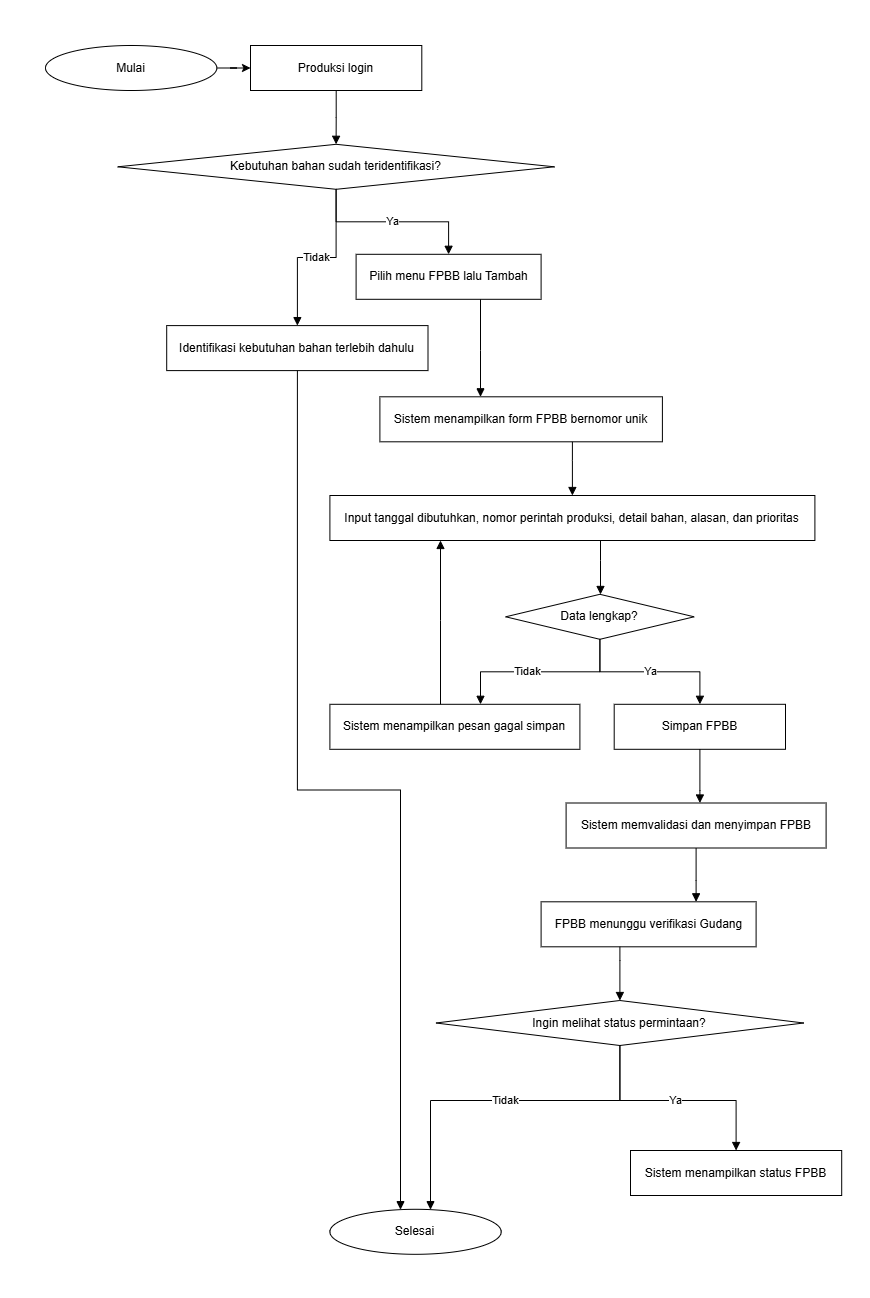

The diagram above was exported from draw.io. Its source (the exported page's mxGraphModel, read from the mxfile embedded in the PNG):
<mxGraphModel dx="1027" dy="588" grid="1" gridSize="10" guides="1" tooltips="1" connect="1" arrows="1" fold="1" page="1" pageScale="1" pageWidth="870" pageHeight="1298" math="0" shadow="0">
  <root>
    <mxCell id="0" />
    <mxCell id="1" parent="0" />
    <mxCell id="1ns1BKIY0KG0XR8BWYkX-1" edge="1" parent="1" source="A" style="edgeStyle=orthogonalEdgeStyle;rounded=0;orthogonalLoop=1;jettySize=auto;html=1;defaultLabelBackgroundColor=page;" target="B" value="">
      <mxGeometry relative="1" as="geometry" />
    </mxCell>
    <mxCell id="A" parent="1" style="ellipse;whiteSpace=wrap;html=1;aspect=fixed;" value="Mulai" vertex="1">
      <mxGeometry height="45" width="171.3" x="45" y="45" as="geometry" />
    </mxCell>
    <mxCell id="B" parent="1" style="rounded=0;whiteSpace=wrap;html=1;" value="Produksi login" vertex="1">
      <mxGeometry height="45" width="171.3" x="250" y="45" as="geometry" />
    </mxCell>
    <mxCell id="C" parent="1" style="rhombus;whiteSpace=wrap;html=1;" value="Kebutuhan bahan sudah teridentifikasi?" vertex="1">
      <mxGeometry height="45" width="436.6" x="117.3" y="143.8" as="geometry" />
    </mxCell>
    <mxCell id="D" parent="1" style="rounded=0;whiteSpace=wrap;html=1;" value="Identifikasi kebutuhan bahan terlebih dahulu" vertex="1">
      <mxGeometry height="45" width="261.3" x="166.2" y="325.1" as="geometry" />
    </mxCell>
    <mxCell id="I" parent="1" style="ellipse;whiteSpace=wrap;html=1;aspect=fixed;" value="Selesai" vertex="1">
      <mxGeometry height="45" width="171.3" x="329.4" y="1208.8" as="geometry" />
    </mxCell>
    <mxCell id="E" parent="1" style="rounded=0;whiteSpace=wrap;html=1;" value="Pilih menu FPBB lalu Tambah" vertex="1">
      <mxGeometry height="45" width="185" x="355.6" y="253.8" as="geometry" />
    </mxCell>
    <mxCell id="F" parent="1" style="parallelogram;whiteSpace=wrap;html=1;" value="Sistem menampilkan form FPBB bernomor unik" vertex="1">
      <mxGeometry height="45" width="282.5" x="379.4" y="396.3" as="geometry" />
    </mxCell>
    <mxCell id="G" parent="1" style="parallelogram;whiteSpace=wrap;html=1;" value="Input tanggal dibutuhkan, nomor perintah produksi, detail bahan, alasan, dan prioritas" vertex="1">
      <mxGeometry height="45" width="485" x="329.4" y="495" as="geometry" />
    </mxCell>
    <mxCell id="H" parent="1" style="rhombus;whiteSpace=wrap;html=1;" value="Data lengkap?" vertex="1">
      <mxGeometry height="45" width="188.4" x="505.2" y="593.8" as="geometry" />
    </mxCell>
    <mxCell id="J" parent="1" style="parallelogram;whiteSpace=wrap;html=1;" value="Sistem menampilkan pesan gagal simpan" vertex="1">
      <mxGeometry height="45" width="250" x="329.4" y="703.8" as="geometry" />
    </mxCell>
    <mxCell id="K" parent="1" style="rounded=0;whiteSpace=wrap;html=1;" value="Simpan FPBB" vertex="1">
      <mxGeometry height="45" width="171.3" x="613.7" y="703.8" as="geometry" />
    </mxCell>
    <mxCell id="L" parent="1" style="rounded=0;whiteSpace=wrap;html=1;" value="Sistem memvalidasi dan menyimpan FPBB" vertex="1">
      <mxGeometry height="45" width="260" x="565.6" y="802.5" as="geometry" />
    </mxCell>
    <mxCell id="M" parent="1" style="rounded=0;whiteSpace=wrap;html=1;" value="FPBB menunggu verifikasi Gudang" vertex="1">
      <mxGeometry height="45" width="215" x="540.6" y="901.3" as="geometry" />
    </mxCell>
    <mxCell id="N" parent="1" style="rhombus;whiteSpace=wrap;html=1;" value="Ingin melihat status permintaan?" vertex="1">
      <mxGeometry height="45" width="367.7" x="435.5" y="1000" as="geometry" />
    </mxCell>
    <mxCell id="O" parent="1" style="parallelogram;whiteSpace=wrap;html=1;" value="Sistem menampilkan status FPBB" vertex="1">
      <mxGeometry height="45" width="211.2" x="630" y="1150" as="geometry" />
    </mxCell>
    <mxCell id="e1" edge="1" parent="1" source="B" style="edgeStyle=orthogonalEdgeStyle;rounded=0;orthogonalLoop=1;jettySize=auto;html=1;endArrow=block;endFill=1;" target="C" value="">
      <mxGeometry relative="1" as="geometry" />
    </mxCell>
    <mxCell id="e2" edge="1" parent="1" source="C" style="edgeStyle=orthogonalEdgeStyle;rounded=0;orthogonalLoop=1;jettySize=auto;html=1;endArrow=block;endFill=1;" target="D" value="Tidak">
      <mxGeometry relative="1" as="geometry" />
    </mxCell>
    <mxCell id="e3" edge="1" parent="1" source="D" style="edgeStyle=orthogonalEdgeStyle;rounded=0;orthogonalLoop=1;jettySize=auto;html=1;endArrow=block;endFill=1;" target="I" value="">
      <mxGeometry relative="1" x="0.0465" as="geometry">
        <Array as="points">
          <mxPoint x="296.9" y="789.5" />
          <mxPoint x="400" y="789.5" />
        </Array>
      </mxGeometry>
    </mxCell>
    <mxCell id="e4" edge="1" parent="1" source="C" style="edgeStyle=orthogonalEdgeStyle;rounded=0;orthogonalLoop=1;jettySize=auto;html=1;endArrow=block;endFill=1;" target="E" value="Ya">
      <mxGeometry relative="1" as="geometry" />
    </mxCell>
    <mxCell id="e5" edge="1" parent="1" source="E" style="edgeStyle=orthogonalEdgeStyle;rounded=0;orthogonalLoop=1;jettySize=auto;html=1;endArrow=block;endFill=1;" target="F" value="">
      <mxGeometry relative="1" as="geometry">
        <Array as="points">
          <mxPoint x="480" y="350" />
          <mxPoint x="480" y="350" />
        </Array>
      </mxGeometry>
    </mxCell>
    <mxCell id="e6" edge="1" parent="1" source="F" style="edgeStyle=orthogonalEdgeStyle;rounded=0;orthogonalLoop=1;jettySize=auto;html=1;endArrow=block;endFill=1;" target="G" value="">
      <mxGeometry relative="1" x="0.0019" as="geometry">
        <Array as="points">
          <mxPoint x="571.9" y="460" />
          <mxPoint x="571.9" y="460" />
        </Array>
      </mxGeometry>
    </mxCell>
    <mxCell id="e7" edge="1" parent="1" source="G" style="edgeStyle=orthogonalEdgeStyle;rounded=0;orthogonalLoop=1;jettySize=auto;html=1;endArrow=block;endFill=1;" target="H" value="">
      <mxGeometry relative="1" as="geometry">
        <Array as="points">
          <mxPoint x="600" y="560" />
          <mxPoint x="600" y="560" />
        </Array>
      </mxGeometry>
    </mxCell>
    <mxCell id="e8" edge="1" parent="1" source="H" style="edgeStyle=orthogonalEdgeStyle;rounded=0;orthogonalLoop=1;jettySize=auto;html=1;endArrow=block;endFill=1;" target="J" value="Tidak">
      <mxGeometry relative="1" x="0.1388" as="geometry">
        <Array as="points">
          <mxPoint x="599.4" y="671.3" />
          <mxPoint x="480" y="671.3" />
        </Array>
      </mxGeometry>
    </mxCell>
    <mxCell id="e9" edge="1" parent="1" source="J" style="edgeStyle=orthogonalEdgeStyle;rounded=0;orthogonalLoop=1;jettySize=auto;html=1;endArrow=block;endFill=1;" target="G" value="">
      <mxGeometry relative="1" x="0.2333" as="geometry">
        <Array as="points">
          <mxPoint x="440" y="620" />
          <mxPoint x="440" y="620" />
        </Array>
      </mxGeometry>
    </mxCell>
    <mxCell id="e10" edge="1" parent="1" source="H" style="edgeStyle=orthogonalEdgeStyle;rounded=0;orthogonalLoop=1;jettySize=auto;html=1;endArrow=block;endFill=1;" target="K" value="Ya">
      <mxGeometry relative="1" as="geometry" />
    </mxCell>
    <mxCell id="e11" edge="1" parent="1" source="K" style="edgeStyle=orthogonalEdgeStyle;rounded=0;orthogonalLoop=1;jettySize=auto;html=1;endArrow=block;endFill=1;" target="L" value="">
      <mxGeometry relative="1" as="geometry">
        <Array as="points">
          <mxPoint x="700" y="790" />
          <mxPoint x="700" y="790" />
        </Array>
      </mxGeometry>
    </mxCell>
    <mxCell id="e12" edge="1" parent="1" source="L" style="edgeStyle=orthogonalEdgeStyle;rounded=0;orthogonalLoop=1;jettySize=auto;html=1;endArrow=block;endFill=1;" target="M" value="">
      <mxGeometry relative="1" as="geometry">
        <Array as="points">
          <mxPoint x="695.6" y="880" />
          <mxPoint x="695.6" y="880" />
        </Array>
      </mxGeometry>
    </mxCell>
    <mxCell id="e13" edge="1" parent="1" source="M" style="edgeStyle=orthogonalEdgeStyle;rounded=0;orthogonalLoop=1;jettySize=auto;html=1;endArrow=block;endFill=1;" target="N" value="">
      <mxGeometry relative="1" as="geometry">
        <Array as="points">
          <mxPoint x="619.4" y="960" />
          <mxPoint x="619.4" y="960" />
        </Array>
      </mxGeometry>
    </mxCell>
    <mxCell id="e14" edge="1" parent="1" source="N" style="edgeStyle=orthogonalEdgeStyle;rounded=0;orthogonalLoop=1;jettySize=auto;html=1;endArrow=block;endFill=1;" target="O" value="Ya">
      <mxGeometry relative="1" as="geometry">
        <Array as="points">
          <mxPoint x="619.4" y="1100" />
          <mxPoint x="735.6" y="1100" />
        </Array>
      </mxGeometry>
    </mxCell>
    <mxCell id="e15" edge="1" parent="1" source="N" style="edgeStyle=orthogonalEdgeStyle;rounded=0;orthogonalLoop=1;jettySize=auto;html=1;endArrow=block;endFill=1;" target="I" value="Tidak">
      <mxGeometry relative="1" x="-0.044" as="geometry">
        <Array as="points">
          <mxPoint x="619.4" y="1100" />
          <mxPoint x="430" y="1100" />
        </Array>
      </mxGeometry>
    </mxCell>
  </root>
</mxGraphModel>